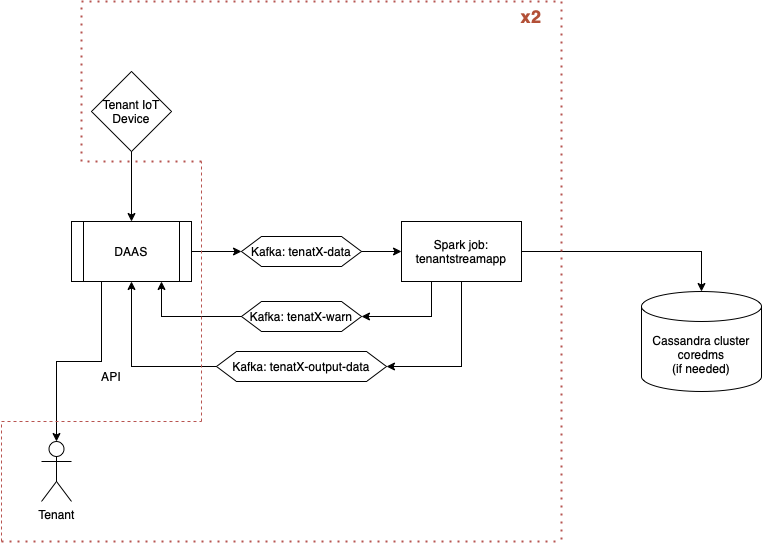

The diagram above was exported from draw.io. Its source (the exported page's mxGraphModel, read from the mxfile embedded in the PNG):
<mxGraphModel dx="2389" dy="1107" grid="1" gridSize="10" guides="1" tooltips="1" connect="1" arrows="1" fold="1" page="1" pageScale="1" pageWidth="827" pageHeight="1169" math="0" shadow="0">
  <root>
    <mxCell id="0" />
    <mxCell id="1" parent="0" />
    <mxCell id="eDr6VxI2sQqVVIRs5l2z-5" style="edgeStyle=orthogonalEdgeStyle;rounded=0;orthogonalLoop=1;jettySize=auto;html=1;exitX=1;exitY=0.5;exitDx=0;exitDy=0;" edge="1" parent="1" source="eDr6VxI2sQqVVIRs5l2z-2">
      <mxGeometry relative="1" as="geometry">
        <mxPoint x="240" y="410" as="targetPoint" />
      </mxGeometry>
    </mxCell>
    <mxCell id="eDr6VxI2sQqVVIRs5l2z-21" style="edgeStyle=orthogonalEdgeStyle;rounded=0;orthogonalLoop=1;jettySize=auto;html=1;exitX=0.25;exitY=1;exitDx=0;exitDy=0;" edge="1" parent="1" source="eDr6VxI2sQqVVIRs5l2z-2" target="eDr6VxI2sQqVVIRs5l2z-20">
      <mxGeometry relative="1" as="geometry" />
    </mxCell>
    <mxCell id="eDr6VxI2sQqVVIRs5l2z-2" value="DAAS" style="shape=process;whiteSpace=wrap;html=1;backgroundOutline=1;" vertex="1" parent="1">
      <mxGeometry x="70" y="380" width="120" height="60" as="geometry" />
    </mxCell>
    <mxCell id="eDr6VxI2sQqVVIRs5l2z-4" style="edgeStyle=orthogonalEdgeStyle;rounded=0;orthogonalLoop=1;jettySize=auto;html=1;exitX=0.5;exitY=1;exitDx=0;exitDy=0;entryX=0.5;entryY=0;entryDx=0;entryDy=0;" edge="1" parent="1" source="eDr6VxI2sQqVVIRs5l2z-3" target="eDr6VxI2sQqVVIRs5l2z-2">
      <mxGeometry relative="1" as="geometry" />
    </mxCell>
    <mxCell id="eDr6VxI2sQqVVIRs5l2z-3" value="Tenant IoT Device" style="rhombus;whiteSpace=wrap;html=1;" vertex="1" parent="1">
      <mxGeometry x="90" y="230" width="80" height="80" as="geometry" />
    </mxCell>
    <mxCell id="eDr6VxI2sQqVVIRs5l2z-8" style="edgeStyle=orthogonalEdgeStyle;rounded=0;orthogonalLoop=1;jettySize=auto;html=1;exitX=1;exitY=0.5;exitDx=0;exitDy=0;entryX=0;entryY=0.5;entryDx=0;entryDy=0;" edge="1" parent="1" source="eDr6VxI2sQqVVIRs5l2z-6" target="eDr6VxI2sQqVVIRs5l2z-7">
      <mxGeometry relative="1" as="geometry" />
    </mxCell>
    <mxCell id="eDr6VxI2sQqVVIRs5l2z-6" value="Kafka: tenatX-data" style="shape=hexagon;perimeter=hexagonPerimeter2;whiteSpace=wrap;html=1;fixedSize=1;" vertex="1" parent="1">
      <mxGeometry x="240" y="395" width="120" height="30" as="geometry" />
    </mxCell>
    <mxCell id="eDr6VxI2sQqVVIRs5l2z-13" style="edgeStyle=orthogonalEdgeStyle;rounded=0;orthogonalLoop=1;jettySize=auto;html=1;exitX=0.25;exitY=1;exitDx=0;exitDy=0;entryX=1;entryY=0.5;entryDx=0;entryDy=0;" edge="1" parent="1" source="eDr6VxI2sQqVVIRs5l2z-7" target="eDr6VxI2sQqVVIRs5l2z-11">
      <mxGeometry relative="1" as="geometry" />
    </mxCell>
    <mxCell id="eDr6VxI2sQqVVIRs5l2z-14" style="edgeStyle=orthogonalEdgeStyle;rounded=0;orthogonalLoop=1;jettySize=auto;html=1;exitX=0.5;exitY=1;exitDx=0;exitDy=0;entryX=1;entryY=0.5;entryDx=0;entryDy=0;" edge="1" parent="1" source="eDr6VxI2sQqVVIRs5l2z-7" target="eDr6VxI2sQqVVIRs5l2z-12">
      <mxGeometry relative="1" as="geometry" />
    </mxCell>
    <mxCell id="eDr6VxI2sQqVVIRs5l2z-19" style="edgeStyle=orthogonalEdgeStyle;rounded=0;orthogonalLoop=1;jettySize=auto;html=1;exitX=1;exitY=0.5;exitDx=0;exitDy=0;entryX=0.5;entryY=0;entryDx=0;entryDy=0;entryPerimeter=0;" edge="1" parent="1" source="eDr6VxI2sQqVVIRs5l2z-7" target="eDr6VxI2sQqVVIRs5l2z-17">
      <mxGeometry relative="1" as="geometry" />
    </mxCell>
    <mxCell id="eDr6VxI2sQqVVIRs5l2z-7" value="Spark job: tenantstreamapp" style="rounded=0;whiteSpace=wrap;html=1;" vertex="1" parent="1">
      <mxGeometry x="400" y="380" width="120" height="60" as="geometry" />
    </mxCell>
    <mxCell id="eDr6VxI2sQqVVIRs5l2z-15" style="edgeStyle=orthogonalEdgeStyle;rounded=0;orthogonalLoop=1;jettySize=auto;html=1;exitX=0;exitY=0.5;exitDx=0;exitDy=0;entryX=0.75;entryY=1;entryDx=0;entryDy=0;" edge="1" parent="1" source="eDr6VxI2sQqVVIRs5l2z-11" target="eDr6VxI2sQqVVIRs5l2z-2">
      <mxGeometry relative="1" as="geometry" />
    </mxCell>
    <mxCell id="eDr6VxI2sQqVVIRs5l2z-11" value="Kafka: tenatX-warn" style="shape=hexagon;perimeter=hexagonPerimeter2;whiteSpace=wrap;html=1;fixedSize=1;" vertex="1" parent="1">
      <mxGeometry x="240" y="460" width="120" height="30" as="geometry" />
    </mxCell>
    <mxCell id="eDr6VxI2sQqVVIRs5l2z-16" style="edgeStyle=orthogonalEdgeStyle;rounded=0;orthogonalLoop=1;jettySize=auto;html=1;exitX=0;exitY=0.5;exitDx=0;exitDy=0;entryX=0.5;entryY=1;entryDx=0;entryDy=0;" edge="1" parent="1" source="eDr6VxI2sQqVVIRs5l2z-12" target="eDr6VxI2sQqVVIRs5l2z-2">
      <mxGeometry relative="1" as="geometry" />
    </mxCell>
    <mxCell id="eDr6VxI2sQqVVIRs5l2z-12" value="Kafka: tenatX-output-data" style="shape=hexagon;perimeter=hexagonPerimeter2;whiteSpace=wrap;html=1;fixedSize=1;" vertex="1" parent="1">
      <mxGeometry x="215" y="510" width="170" height="30" as="geometry" />
    </mxCell>
    <mxCell id="eDr6VxI2sQqVVIRs5l2z-17" value="Cassandra cluster coredms&lt;br&gt;(if needed)" style="shape=cylinder3;whiteSpace=wrap;html=1;boundedLbl=1;backgroundOutline=1;size=15;" vertex="1" parent="1">
      <mxGeometry x="640" y="450" width="120" height="100" as="geometry" />
    </mxCell>
    <mxCell id="eDr6VxI2sQqVVIRs5l2z-20" value="Tenant" style="shape=umlActor;verticalLabelPosition=bottom;verticalAlign=top;html=1;outlineConnect=0;" vertex="1" parent="1">
      <mxGeometry x="40" y="600" width="30" height="60" as="geometry" />
    </mxCell>
    <mxCell id="eDr6VxI2sQqVVIRs5l2z-25" value="API" style="text;html=1;strokeColor=none;fillColor=none;align=center;verticalAlign=middle;whiteSpace=wrap;rounded=0;" vertex="1" parent="1">
      <mxGeometry x="80" y="520" width="60" height="30" as="geometry" />
    </mxCell>
    <mxCell id="eDr6VxI2sQqVVIRs5l2z-26" value="" style="endArrow=none;dashed=1;html=1;dashPattern=1 3;strokeWidth=2;rounded=0;fillColor=#f8cecc;strokeColor=#b85450;entryX=1;entryY=0;entryDx=0;entryDy=0;" edge="1" parent="1" target="eDr6VxI2sQqVVIRs5l2z-34">
      <mxGeometry width="50" height="50" relative="1" as="geometry">
        <mxPoint x="80" y="160" as="sourcePoint" />
        <mxPoint x="800" y="160" as="targetPoint" />
      </mxGeometry>
    </mxCell>
    <mxCell id="eDr6VxI2sQqVVIRs5l2z-27" value="" style="endArrow=none;dashed=1;html=1;dashPattern=1 3;strokeWidth=2;rounded=0;fillColor=#f8cecc;strokeColor=#b85450;" edge="1" parent="1">
      <mxGeometry width="50" height="50" relative="1" as="geometry">
        <mxPoint y="700" as="sourcePoint" />
        <mxPoint x="560" y="700" as="targetPoint" />
      </mxGeometry>
    </mxCell>
    <mxCell id="eDr6VxI2sQqVVIRs5l2z-28" value="" style="endArrow=none;dashed=1;html=1;dashPattern=1 3;strokeWidth=2;rounded=0;fillColor=#f8cecc;strokeColor=#b85450;" edge="1" parent="1">
      <mxGeometry width="50" height="50" relative="1" as="geometry">
        <mxPoint x="560" y="160" as="sourcePoint" />
        <mxPoint x="560" y="700" as="targetPoint" />
      </mxGeometry>
    </mxCell>
    <mxCell id="eDr6VxI2sQqVVIRs5l2z-29" value="" style="endArrow=none;dashed=1;html=1;dashPattern=1 3;strokeWidth=2;rounded=0;fillColor=#f8cecc;strokeColor=#b85450;" edge="1" parent="1">
      <mxGeometry width="50" height="50" relative="1" as="geometry">
        <mxPoint x="80" y="320" as="sourcePoint" />
        <mxPoint x="80" y="160" as="targetPoint" />
      </mxGeometry>
    </mxCell>
    <mxCell id="eDr6VxI2sQqVVIRs5l2z-30" value="" style="endArrow=none;dashed=1;html=1;dashPattern=1 3;strokeWidth=2;rounded=0;fillColor=#f8cecc;strokeColor=#b85450;" edge="1" parent="1">
      <mxGeometry width="50" height="50" relative="1" as="geometry">
        <mxPoint x="200" y="320" as="sourcePoint" />
        <mxPoint x="80" y="320" as="targetPoint" />
      </mxGeometry>
    </mxCell>
    <mxCell id="eDr6VxI2sQqVVIRs5l2z-31" value="" style="endArrow=none;dashed=1;html=1;rounded=0;fillColor=#f8cecc;strokeColor=#b85450;" edge="1" parent="1">
      <mxGeometry width="50" height="50" relative="1" as="geometry">
        <mxPoint x="200" y="580" as="sourcePoint" />
        <mxPoint x="200" y="320" as="targetPoint" />
      </mxGeometry>
    </mxCell>
    <mxCell id="eDr6VxI2sQqVVIRs5l2z-32" value="" style="endArrow=none;dashed=1;html=1;rounded=0;fillColor=#f8cecc;strokeColor=#b85450;" edge="1" parent="1">
      <mxGeometry width="50" height="50" relative="1" as="geometry">
        <mxPoint y="580" as="sourcePoint" />
        <mxPoint x="200" y="580" as="targetPoint" />
      </mxGeometry>
    </mxCell>
    <mxCell id="eDr6VxI2sQqVVIRs5l2z-33" value="" style="endArrow=none;dashed=1;html=1;rounded=0;fillColor=#f8cecc;strokeColor=#b85450;" edge="1" parent="1">
      <mxGeometry width="50" height="50" relative="1" as="geometry">
        <mxPoint y="700" as="sourcePoint" />
        <mxPoint y="580" as="targetPoint" />
      </mxGeometry>
    </mxCell>
    <mxCell id="eDr6VxI2sQqVVIRs5l2z-34" value="&lt;font color=&quot;#b35037&quot; style=&quot;font-size: 18px;&quot;&gt;&lt;b&gt;x2&lt;/b&gt;&lt;/font&gt;" style="text;html=1;strokeColor=none;fillColor=none;align=center;verticalAlign=middle;whiteSpace=wrap;rounded=0;" vertex="1" parent="1">
      <mxGeometry x="500" y="160" width="60" height="30" as="geometry" />
    </mxCell>
  </root>
</mxGraphModel>